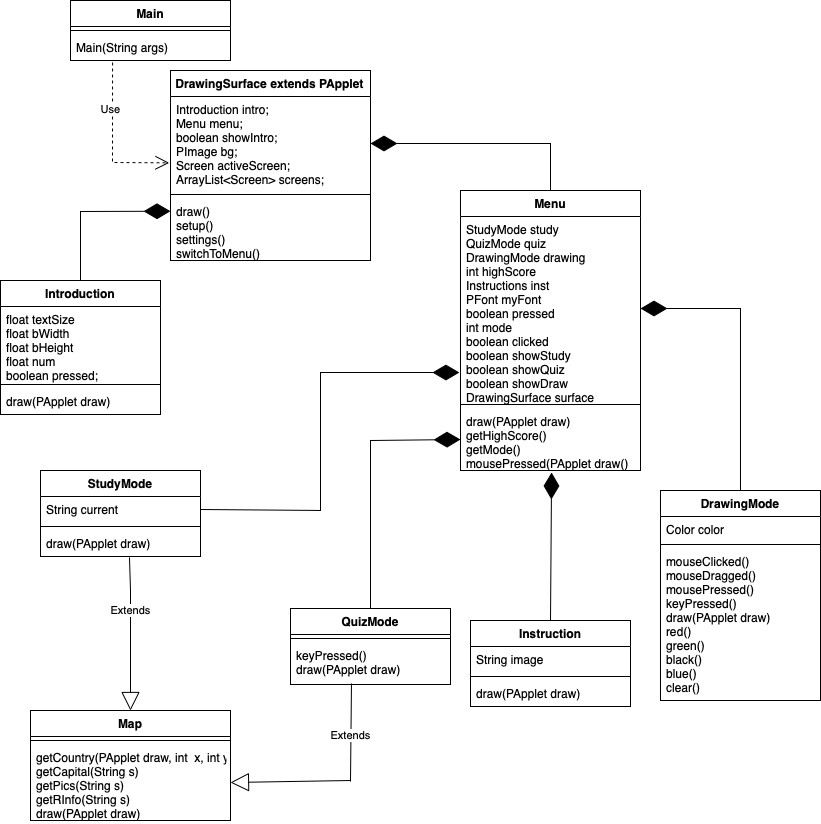

The diagram above was exported from draw.io. Its source (the exported page's mxGraphModel, read from the mxfile embedded in the PNG):
<mxGraphModel dx="1932" dy="1004" grid="1" gridSize="10" guides="1" tooltips="1" connect="1" arrows="1" fold="1" page="1" pageScale="1" pageWidth="850" pageHeight="1100" math="0" shadow="0">
  <root>
    <mxCell id="0" />
    <mxCell id="1" parent="0" />
    <mxCell id="Wz0f13r12tCGHvJx7dWe-2" value="" style="endArrow=diamondThin;endFill=1;endSize=24;html=1;rounded=0;entryX=0;entryY=0.205;entryDx=0;entryDy=0;exitX=0.5;exitY=0;exitDx=0;exitDy=0;entryPerimeter=0;" parent="1" source="XrZKZ_IRNFi12ICduXPr-9" target="Wz0f13r12tCGHvJx7dWe-13" edge="1">
      <mxGeometry width="160" relative="1" as="geometry">
        <mxPoint x="88.96000000000004" y="357.79200000000003" as="sourcePoint" />
        <mxPoint x="530" y="180" as="targetPoint" />
        <Array as="points">
          <mxPoint x="90" y="271" />
        </Array>
      </mxGeometry>
    </mxCell>
    <mxCell id="Wz0f13r12tCGHvJx7dWe-4" value="Extends" style="endArrow=block;endSize=16;endFill=0;html=1;rounded=0;exitX=0.556;exitY=1.038;exitDx=0;exitDy=0;entryX=0.5;entryY=0;entryDx=0;entryDy=0;exitPerimeter=0;" parent="1" source="Wz0f13r12tCGHvJx7dWe-33" target="j3CTIWz2y784NAmbQFFO-7" edge="1">
      <mxGeometry x="-0.3077" width="160" relative="1" as="geometry">
        <mxPoint x="160" y="650" as="sourcePoint" />
        <mxPoint x="122" y="790" as="targetPoint" />
        <Array as="points">
          <mxPoint x="140" y="650" />
          <mxPoint x="140" y="670" />
        </Array>
        <mxPoint as="offset" />
      </mxGeometry>
    </mxCell>
    <mxCell id="Wz0f13r12tCGHvJx7dWe-6" value="Main" style="swimlane;fontStyle=1;align=center;verticalAlign=top;childLayout=stackLayout;horizontal=1;startSize=26;horizontalStack=0;resizeParent=1;resizeParentMax=0;resizeLast=0;collapsible=1;marginBottom=0;" parent="1" vertex="1">
      <mxGeometry x="80" y="60" width="160" height="60" as="geometry" />
    </mxCell>
    <mxCell id="Wz0f13r12tCGHvJx7dWe-8" value="" style="line;strokeWidth=1;fillColor=none;align=left;verticalAlign=middle;spacingTop=-1;spacingLeft=3;spacingRight=3;rotatable=0;labelPosition=right;points=[];portConstraint=eastwest;" parent="Wz0f13r12tCGHvJx7dWe-6" vertex="1">
      <mxGeometry y="26" width="160" height="8" as="geometry" />
    </mxCell>
    <mxCell id="Wz0f13r12tCGHvJx7dWe-9" value="Main(String args)" style="text;strokeColor=none;fillColor=none;align=left;verticalAlign=top;spacingLeft=4;spacingRight=4;overflow=hidden;rotatable=0;points=[[0,0.5],[1,0.5]];portConstraint=eastwest;" parent="Wz0f13r12tCGHvJx7dWe-6" vertex="1">
      <mxGeometry y="34" width="160" height="26" as="geometry" />
    </mxCell>
    <mxCell id="Wz0f13r12tCGHvJx7dWe-10" value="DrawingSurface extends PApplet" style="swimlane;fontStyle=1;align=center;verticalAlign=top;childLayout=stackLayout;horizontal=1;startSize=26;horizontalStack=0;resizeParent=1;resizeParentMax=0;resizeLast=0;collapsible=1;marginBottom=0;" parent="1" vertex="1">
      <mxGeometry x="180" y="130" width="200" height="190" as="geometry" />
    </mxCell>
    <mxCell id="Wz0f13r12tCGHvJx7dWe-11" value="Introduction intro;&#10;&#09;Menu menu;&#10;boolean showIntro;&#10;&#09;PImage bg;&#10;Screen activeScreen;&#10;ArrayList&lt;Screen&gt; screens;" style="text;strokeColor=none;fillColor=none;align=left;verticalAlign=top;spacingLeft=4;spacingRight=4;overflow=hidden;rotatable=0;points=[[0,0.5],[1,0.5]];portConstraint=eastwest;" parent="Wz0f13r12tCGHvJx7dWe-10" vertex="1">
      <mxGeometry y="26" width="200" height="94" as="geometry" />
    </mxCell>
    <mxCell id="Wz0f13r12tCGHvJx7dWe-12" value="" style="line;strokeWidth=1;fillColor=none;align=left;verticalAlign=middle;spacingTop=-1;spacingLeft=3;spacingRight=3;rotatable=0;labelPosition=right;points=[];portConstraint=eastwest;" parent="Wz0f13r12tCGHvJx7dWe-10" vertex="1">
      <mxGeometry y="120" width="200" height="8" as="geometry" />
    </mxCell>
    <mxCell id="Wz0f13r12tCGHvJx7dWe-13" value="draw()&#10;setup()&#10;settings()&#10;switchToMenu()" style="text;strokeColor=none;fillColor=none;align=left;verticalAlign=top;spacingLeft=4;spacingRight=4;overflow=hidden;rotatable=0;points=[[0,0.5],[1,0.5]];portConstraint=eastwest;" parent="Wz0f13r12tCGHvJx7dWe-10" vertex="1">
      <mxGeometry y="128" width="200" height="62" as="geometry" />
    </mxCell>
    <mxCell id="Wz0f13r12tCGHvJx7dWe-14" value="QuizMode" style="swimlane;fontStyle=1;align=center;verticalAlign=top;childLayout=stackLayout;horizontal=1;startSize=26;horizontalStack=0;resizeParent=1;resizeParentMax=0;resizeLast=0;collapsible=1;marginBottom=0;" parent="1" vertex="1">
      <mxGeometry x="300" y="668" width="160" height="76" as="geometry" />
    </mxCell>
    <mxCell id="Wz0f13r12tCGHvJx7dWe-16" value="" style="line;strokeWidth=1;fillColor=none;align=left;verticalAlign=middle;spacingTop=-1;spacingLeft=3;spacingRight=3;rotatable=0;labelPosition=right;points=[];portConstraint=eastwest;" parent="Wz0f13r12tCGHvJx7dWe-14" vertex="1">
      <mxGeometry y="26" width="160" height="8" as="geometry" />
    </mxCell>
    <mxCell id="Wz0f13r12tCGHvJx7dWe-17" value="keyPressed()&#10;draw(PApplet draw)" style="text;strokeColor=none;fillColor=none;align=left;verticalAlign=top;spacingLeft=4;spacingRight=4;overflow=hidden;rotatable=0;points=[[0,0.5],[1,0.5]];portConstraint=eastwest;" parent="Wz0f13r12tCGHvJx7dWe-14" vertex="1">
      <mxGeometry y="34" width="160" height="42" as="geometry" />
    </mxCell>
    <mxCell id="Wz0f13r12tCGHvJx7dWe-18" value="Menu" style="swimlane;fontStyle=1;align=center;verticalAlign=top;childLayout=stackLayout;horizontal=1;startSize=26;horizontalStack=0;resizeParent=1;resizeParentMax=0;resizeLast=0;collapsible=1;marginBottom=0;" parent="1" vertex="1">
      <mxGeometry x="470" y="250" width="180" height="280" as="geometry" />
    </mxCell>
    <mxCell id="Wz0f13r12tCGHvJx7dWe-19" value="StudyMode study&#10;QuizMode quiz&#10;DrawingMode drawing&#10;int highScore&#10;Instructions inst&#10;PFont myFont&#10;boolean pressed&#10;int mode&#10;boolean clicked&#10;boolean showStudy&#10;boolean showQuiz&#10;boolean showDraw&#10;DrawingSurface surface" style="text;strokeColor=none;fillColor=none;align=left;verticalAlign=top;spacingLeft=4;spacingRight=4;overflow=hidden;rotatable=0;points=[[0,0.5],[1,0.5]];portConstraint=eastwest;" parent="Wz0f13r12tCGHvJx7dWe-18" vertex="1">
      <mxGeometry y="26" width="180" height="184" as="geometry" />
    </mxCell>
    <mxCell id="Wz0f13r12tCGHvJx7dWe-20" value="" style="line;strokeWidth=1;fillColor=none;align=left;verticalAlign=middle;spacingTop=-1;spacingLeft=3;spacingRight=3;rotatable=0;labelPosition=right;points=[];portConstraint=eastwest;" parent="Wz0f13r12tCGHvJx7dWe-18" vertex="1">
      <mxGeometry y="210" width="180" height="8" as="geometry" />
    </mxCell>
    <mxCell id="Wz0f13r12tCGHvJx7dWe-21" value="draw(PApplet draw)&#10;getHighScore()&#10;getMode()&#10;mousePressed(PApplet draw()" style="text;strokeColor=none;fillColor=none;align=left;verticalAlign=top;spacingLeft=4;spacingRight=4;overflow=hidden;rotatable=0;points=[[0,0.5],[1,0.5]];portConstraint=eastwest;" parent="Wz0f13r12tCGHvJx7dWe-18" vertex="1">
      <mxGeometry y="218" width="180" height="62" as="geometry" />
    </mxCell>
    <mxCell id="Wz0f13r12tCGHvJx7dWe-26" value="DrawingMode" style="swimlane;fontStyle=1;align=center;verticalAlign=top;childLayout=stackLayout;horizontal=1;startSize=26;horizontalStack=0;resizeParent=1;resizeParentMax=0;resizeLast=0;collapsible=1;marginBottom=0;" parent="1" vertex="1">
      <mxGeometry x="670" y="550" width="160" height="210" as="geometry" />
    </mxCell>
    <mxCell id="Wz0f13r12tCGHvJx7dWe-27" value="Color color" style="text;strokeColor=none;fillColor=none;align=left;verticalAlign=top;spacingLeft=4;spacingRight=4;overflow=hidden;rotatable=0;points=[[0,0.5],[1,0.5]];portConstraint=eastwest;" parent="Wz0f13r12tCGHvJx7dWe-26" vertex="1">
      <mxGeometry y="26" width="160" height="24" as="geometry" />
    </mxCell>
    <mxCell id="Wz0f13r12tCGHvJx7dWe-28" value="" style="line;strokeWidth=1;fillColor=none;align=left;verticalAlign=middle;spacingTop=-1;spacingLeft=3;spacingRight=3;rotatable=0;labelPosition=right;points=[];portConstraint=eastwest;" parent="Wz0f13r12tCGHvJx7dWe-26" vertex="1">
      <mxGeometry y="50" width="160" height="8" as="geometry" />
    </mxCell>
    <mxCell id="Wz0f13r12tCGHvJx7dWe-29" value="mouseClicked()&#10;mouseDragged()&#10;mousePressed()&#10;keyPressed()&#10;draw(PApplet draw)&#10;red()&#10;green()&#10;black()&#10;blue()&#10;clear()" style="text;strokeColor=none;fillColor=none;align=left;verticalAlign=top;spacingLeft=4;spacingRight=4;overflow=hidden;rotatable=0;points=[[0,0.5],[1,0.5]];portConstraint=eastwest;" parent="Wz0f13r12tCGHvJx7dWe-26" vertex="1">
      <mxGeometry y="58" width="160" height="152" as="geometry" />
    </mxCell>
    <mxCell id="Wz0f13r12tCGHvJx7dWe-30" value="StudyMode" style="swimlane;fontStyle=1;align=center;verticalAlign=top;childLayout=stackLayout;horizontal=1;startSize=26;horizontalStack=0;resizeParent=1;resizeParentMax=0;resizeLast=0;collapsible=1;marginBottom=0;" parent="1" vertex="1">
      <mxGeometry x="50" y="530" width="160" height="86" as="geometry" />
    </mxCell>
    <mxCell id="Wz0f13r12tCGHvJx7dWe-31" value="String current" style="text;strokeColor=none;fillColor=none;align=left;verticalAlign=top;spacingLeft=4;spacingRight=4;overflow=hidden;rotatable=0;points=[[0,0.5],[1,0.5]];portConstraint=eastwest;" parent="Wz0f13r12tCGHvJx7dWe-30" vertex="1">
      <mxGeometry y="26" width="160" height="26" as="geometry" />
    </mxCell>
    <mxCell id="Wz0f13r12tCGHvJx7dWe-32" value="" style="line;strokeWidth=1;fillColor=none;align=left;verticalAlign=middle;spacingTop=-1;spacingLeft=3;spacingRight=3;rotatable=0;labelPosition=right;points=[];portConstraint=eastwest;" parent="Wz0f13r12tCGHvJx7dWe-30" vertex="1">
      <mxGeometry y="52" width="160" height="8" as="geometry" />
    </mxCell>
    <mxCell id="Wz0f13r12tCGHvJx7dWe-33" value="draw(PApplet draw)" style="text;strokeColor=none;fillColor=none;align=left;verticalAlign=top;spacingLeft=4;spacingRight=4;overflow=hidden;rotatable=0;points=[[0,0.5],[1,0.5]];portConstraint=eastwest;" parent="Wz0f13r12tCGHvJx7dWe-30" vertex="1">
      <mxGeometry y="60" width="160" height="26" as="geometry" />
    </mxCell>
    <mxCell id="Wz0f13r12tCGHvJx7dWe-38" value="Use" style="endArrow=open;endSize=12;dashed=1;html=1;rounded=0;exitX=0.263;exitY=1.077;exitDx=0;exitDy=0;exitPerimeter=0;entryX=-0.006;entryY=0.706;entryDx=0;entryDy=0;entryPerimeter=0;" parent="1" source="Wz0f13r12tCGHvJx7dWe-9" target="Wz0f13r12tCGHvJx7dWe-11" edge="1">
      <mxGeometry x="-0.4" y="-2" width="160" relative="1" as="geometry">
        <mxPoint x="180" y="252.5" as="sourcePoint" />
        <mxPoint x="180" y="230" as="targetPoint" />
        <Array as="points">
          <mxPoint x="122" y="222" />
        </Array>
        <mxPoint as="offset" />
      </mxGeometry>
    </mxCell>
    <mxCell id="Wz0f13r12tCGHvJx7dWe-41" value="" style="endArrow=diamondThin;endFill=1;endSize=24;html=1;rounded=0;entryX=1;entryY=0.5;entryDx=0;entryDy=0;exitX=0.5;exitY=0;exitDx=0;exitDy=0;" parent="1" source="Wz0f13r12tCGHvJx7dWe-18" target="Wz0f13r12tCGHvJx7dWe-11" edge="1">
      <mxGeometry width="160" relative="1" as="geometry">
        <mxPoint x="150" y="370" as="sourcePoint" />
        <mxPoint x="274.96000000000004" y="280.0039999999999" as="targetPoint" />
        <Array as="points">
          <mxPoint x="560" y="203" />
        </Array>
      </mxGeometry>
    </mxCell>
    <mxCell id="Wz0f13r12tCGHvJx7dWe-42" value="" style="endArrow=diamondThin;endFill=1;endSize=24;html=1;rounded=0;exitX=0.5;exitY=0;exitDx=0;exitDy=0;entryX=0;entryY=0.5;entryDx=0;entryDy=0;" parent="1" source="Wz0f13r12tCGHvJx7dWe-14" target="Wz0f13r12tCGHvJx7dWe-21" edge="1">
      <mxGeometry width="160" relative="1" as="geometry">
        <mxPoint x="491" y="550" as="sourcePoint" />
        <mxPoint x="460" y="500" as="targetPoint" />
        <Array as="points">
          <mxPoint x="380" y="500" />
        </Array>
      </mxGeometry>
    </mxCell>
    <mxCell id="Wz0f13r12tCGHvJx7dWe-43" value="" style="endArrow=diamondThin;endFill=1;endSize=24;html=1;rounded=0;exitX=0.5;exitY=0;exitDx=0;exitDy=0;entryX=1;entryY=0.5;entryDx=0;entryDy=0;" parent="1" source="Wz0f13r12tCGHvJx7dWe-26" target="Wz0f13r12tCGHvJx7dWe-19" edge="1">
      <mxGeometry width="160" relative="1" as="geometry">
        <mxPoint x="500" y="560" as="sourcePoint" />
        <mxPoint x="500.96000000000004" y="376.98800000000006" as="targetPoint" />
        <Array as="points">
          <mxPoint x="750" y="368" />
        </Array>
      </mxGeometry>
    </mxCell>
    <mxCell id="Wz0f13r12tCGHvJx7dWe-44" value="" style="endArrow=diamondThin;endFill=1;endSize=24;html=1;rounded=0;entryX=-0.006;entryY=0.848;entryDx=0;entryDy=0;exitX=1;exitY=0.5;exitDx=0;exitDy=0;entryPerimeter=0;" parent="1" source="Wz0f13r12tCGHvJx7dWe-31" target="Wz0f13r12tCGHvJx7dWe-19" edge="1">
      <mxGeometry width="160" relative="1" as="geometry">
        <mxPoint x="270" y="550" as="sourcePoint" />
        <mxPoint x="580" y="363" as="targetPoint" />
        <Array as="points">
          <mxPoint x="330" y="570" />
          <mxPoint x="330" y="432" />
        </Array>
      </mxGeometry>
    </mxCell>
    <mxCell id="Wz0f13r12tCGHvJx7dWe-45" value="Extends" style="endArrow=block;endSize=16;endFill=0;html=1;rounded=0;entryX=1;entryY=0.5;entryDx=0;entryDy=0;exitX=0.381;exitY=0.976;exitDx=0;exitDy=0;exitPerimeter=0;" parent="1" source="Wz0f13r12tCGHvJx7dWe-17" target="j3CTIWz2y784NAmbQFFO-10" edge="1">
      <mxGeometry x="-0.521" width="160" relative="1" as="geometry">
        <mxPoint x="360" y="780" as="sourcePoint" />
        <mxPoint x="241" y="840.0340000000001" as="targetPoint" />
        <Array as="points">
          <mxPoint x="360" y="840" />
        </Array>
        <mxPoint as="offset" />
      </mxGeometry>
    </mxCell>
    <mxCell id="XrZKZ_IRNFi12ICduXPr-9" value="Introduction" style="swimlane;fontStyle=1;align=center;verticalAlign=top;childLayout=stackLayout;horizontal=1;startSize=26;horizontalStack=0;resizeParent=1;resizeParentMax=0;resizeLast=0;collapsible=1;marginBottom=0;" parent="1" vertex="1">
      <mxGeometry x="10" y="340" width="160" height="134" as="geometry" />
    </mxCell>
    <mxCell id="XrZKZ_IRNFi12ICduXPr-10" value="float textSize&#10;float bWidth&#10;float bHeight&#10;float num&#10;&#09;boolean pressed;" style="text;strokeColor=none;fillColor=none;align=left;verticalAlign=top;spacingLeft=4;spacingRight=4;overflow=hidden;rotatable=0;points=[[0,0.5],[1,0.5]];portConstraint=eastwest;" parent="XrZKZ_IRNFi12ICduXPr-9" vertex="1">
      <mxGeometry y="26" width="160" height="74" as="geometry" />
    </mxCell>
    <mxCell id="XrZKZ_IRNFi12ICduXPr-11" value="" style="line;strokeWidth=1;fillColor=none;align=left;verticalAlign=middle;spacingTop=-1;spacingLeft=3;spacingRight=3;rotatable=0;labelPosition=right;points=[];portConstraint=eastwest;" parent="XrZKZ_IRNFi12ICduXPr-9" vertex="1">
      <mxGeometry y="100" width="160" height="8" as="geometry" />
    </mxCell>
    <mxCell id="XrZKZ_IRNFi12ICduXPr-12" value="draw(PApplet draw)" style="text;strokeColor=none;fillColor=none;align=left;verticalAlign=top;spacingLeft=4;spacingRight=4;overflow=hidden;rotatable=0;points=[[0,0.5],[1,0.5]];portConstraint=eastwest;" parent="XrZKZ_IRNFi12ICduXPr-9" vertex="1">
      <mxGeometry y="108" width="160" height="26" as="geometry" />
    </mxCell>
    <mxCell id="tfBxu9GF5B3aK8uvbchW-5" value="" style="endArrow=diamondThin;endFill=1;endSize=24;html=1;rounded=0;exitX=0.5;exitY=0;exitDx=0;exitDy=0;entryX=0.506;entryY=1.032;entryDx=0;entryDy=0;entryPerimeter=0;" parent="1" source="tfBxu9GF5B3aK8uvbchW-6" target="Wz0f13r12tCGHvJx7dWe-21" edge="1">
      <mxGeometry width="160" relative="1" as="geometry">
        <mxPoint x="527.04" y="588.02" as="sourcePoint" />
        <mxPoint x="540" y="560" as="targetPoint" />
        <Array as="points" />
      </mxGeometry>
    </mxCell>
    <mxCell id="tfBxu9GF5B3aK8uvbchW-6" value="Instruction" style="swimlane;fontStyle=1;align=center;verticalAlign=top;childLayout=stackLayout;horizontal=1;startSize=26;horizontalStack=0;resizeParent=1;resizeParentMax=0;resizeLast=0;collapsible=1;marginBottom=0;" parent="1" vertex="1">
      <mxGeometry x="480" y="680" width="160" height="86" as="geometry" />
    </mxCell>
    <mxCell id="tfBxu9GF5B3aK8uvbchW-7" value="String image" style="text;strokeColor=none;fillColor=none;align=left;verticalAlign=top;spacingLeft=4;spacingRight=4;overflow=hidden;rotatable=0;points=[[0,0.5],[1,0.5]];portConstraint=eastwest;" parent="tfBxu9GF5B3aK8uvbchW-6" vertex="1">
      <mxGeometry y="26" width="160" height="26" as="geometry" />
    </mxCell>
    <mxCell id="tfBxu9GF5B3aK8uvbchW-8" value="" style="line;strokeWidth=1;fillColor=none;align=left;verticalAlign=middle;spacingTop=-1;spacingLeft=3;spacingRight=3;rotatable=0;labelPosition=right;points=[];portConstraint=eastwest;" parent="tfBxu9GF5B3aK8uvbchW-6" vertex="1">
      <mxGeometry y="52" width="160" height="8" as="geometry" />
    </mxCell>
    <mxCell id="tfBxu9GF5B3aK8uvbchW-9" value="draw(PApplet draw)" style="text;strokeColor=none;fillColor=none;align=left;verticalAlign=top;spacingLeft=4;spacingRight=4;overflow=hidden;rotatable=0;points=[[0,0.5],[1,0.5]];portConstraint=eastwest;" parent="tfBxu9GF5B3aK8uvbchW-6" vertex="1">
      <mxGeometry y="60" width="160" height="26" as="geometry" />
    </mxCell>
    <mxCell id="j3CTIWz2y784NAmbQFFO-7" value="Map" style="swimlane;fontStyle=1;align=center;verticalAlign=top;childLayout=stackLayout;horizontal=1;startSize=26;horizontalStack=0;resizeParent=1;resizeParentMax=0;resizeLast=0;collapsible=1;marginBottom=0;" parent="1" vertex="1">
      <mxGeometry x="40" y="770" width="200" height="110" as="geometry" />
    </mxCell>
    <mxCell id="j3CTIWz2y784NAmbQFFO-9" value="" style="line;strokeWidth=1;fillColor=none;align=left;verticalAlign=middle;spacingTop=-1;spacingLeft=3;spacingRight=3;rotatable=0;labelPosition=right;points=[];portConstraint=eastwest;" parent="j3CTIWz2y784NAmbQFFO-7" vertex="1">
      <mxGeometry y="26" width="200" height="8" as="geometry" />
    </mxCell>
    <mxCell id="j3CTIWz2y784NAmbQFFO-10" value="getCountry(PApplet draw, int  x, int y)&#10;getCapital(String s)&#10;getPics(String s)&#10;getRInfo(String s)&#10;draw(PApplet draw)" style="text;strokeColor=none;fillColor=none;align=left;verticalAlign=top;spacingLeft=4;spacingRight=4;overflow=hidden;rotatable=0;points=[[0,0.5],[1,0.5]];portConstraint=eastwest;" parent="j3CTIWz2y784NAmbQFFO-7" vertex="1">
      <mxGeometry y="34" width="200" height="76" as="geometry" />
    </mxCell>
  </root>
</mxGraphModel>